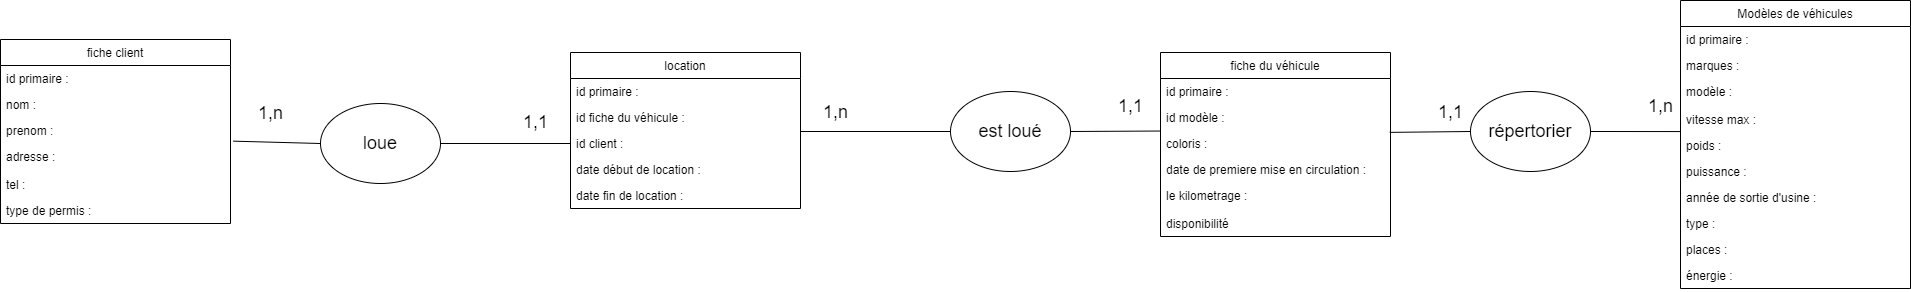

The diagram above was exported from draw.io. Its source (the exported page's mxGraphModel, read from the mxfile embedded in the PNG):
<mxGraphModel dx="1673" dy="896" grid="1" gridSize="10" guides="1" tooltips="1" connect="1" arrows="1" fold="1" page="1" pageScale="1" pageWidth="3300" pageHeight="4681" math="0" shadow="0">
  <root>
    <mxCell id="0" />
    <mxCell id="1" parent="0" />
    <mxCell id="Y2oZss_2LfMBWwWO41L_-1" value="fiche du véhicule" style="swimlane;fontStyle=0;childLayout=stackLayout;horizontal=1;startSize=26;fillColor=none;horizontalStack=0;resizeParent=1;resizeParentMax=0;resizeLast=0;collapsible=1;marginBottom=0;" parent="1" vertex="1">
      <mxGeometry x="1250" y="430" width="230" height="184" as="geometry" />
    </mxCell>
    <mxCell id="Hd21jPNvcDbVUPN637Wr-3" value="id primaire :" style="text;strokeColor=none;fillColor=none;align=left;verticalAlign=top;spacingLeft=4;spacingRight=4;overflow=hidden;rotatable=0;points=[[0,0.5],[1,0.5]];portConstraint=eastwest;" parent="Y2oZss_2LfMBWwWO41L_-1" vertex="1">
      <mxGeometry y="26" width="230" height="26" as="geometry" />
    </mxCell>
    <mxCell id="Hd21jPNvcDbVUPN637Wr-4" value="id modèle :" style="text;strokeColor=none;fillColor=none;align=left;verticalAlign=top;spacingLeft=4;spacingRight=4;overflow=hidden;rotatable=0;points=[[0,0.5],[1,0.5]];portConstraint=eastwest;" parent="Y2oZss_2LfMBWwWO41L_-1" vertex="1">
      <mxGeometry y="52" width="230" height="26" as="geometry" />
    </mxCell>
    <mxCell id="Y2oZss_2LfMBWwWO41L_-2" value="coloris :" style="text;strokeColor=none;fillColor=none;align=left;verticalAlign=top;spacingLeft=4;spacingRight=4;overflow=hidden;rotatable=0;points=[[0,0.5],[1,0.5]];portConstraint=eastwest;" parent="Y2oZss_2LfMBWwWO41L_-1" vertex="1">
      <mxGeometry y="78" width="230" height="26" as="geometry" />
    </mxCell>
    <mxCell id="Y2oZss_2LfMBWwWO41L_-13" value="date de premiere mise en circulation :" style="text;strokeColor=none;fillColor=none;align=left;verticalAlign=top;spacingLeft=4;spacingRight=4;overflow=hidden;rotatable=0;points=[[0,0.5],[1,0.5]];portConstraint=eastwest;" parent="Y2oZss_2LfMBWwWO41L_-1" vertex="1">
      <mxGeometry y="104" width="230" height="26" as="geometry" />
    </mxCell>
    <mxCell id="Y2oZss_2LfMBWwWO41L_-3" value="le kilometrage :" style="text;strokeColor=none;fillColor=none;align=left;verticalAlign=top;spacingLeft=4;spacingRight=4;overflow=hidden;rotatable=0;points=[[0,0.5],[1,0.5]];portConstraint=eastwest;" parent="Y2oZss_2LfMBWwWO41L_-1" vertex="1">
      <mxGeometry y="130" width="230" height="28" as="geometry" />
    </mxCell>
    <mxCell id="Hd21jPNvcDbVUPN637Wr-41" value="disponibilité" style="text;strokeColor=none;fillColor=none;align=left;verticalAlign=top;spacingLeft=4;spacingRight=4;overflow=hidden;rotatable=0;points=[[0,0.5],[1,0.5]];portConstraint=eastwest;" parent="Y2oZss_2LfMBWwWO41L_-1" vertex="1">
      <mxGeometry y="158" width="230" height="26" as="geometry" />
    </mxCell>
    <mxCell id="WVQwYkiqct5ITdnKs_QQ-1" value="Modèles de véhicules" style="swimlane;fontStyle=0;childLayout=stackLayout;horizontal=1;startSize=26;fillColor=none;horizontalStack=0;resizeParent=1;resizeParentMax=0;resizeLast=0;collapsible=1;marginBottom=0;" parent="1" vertex="1">
      <mxGeometry x="1770" y="378" width="230" height="288" as="geometry" />
    </mxCell>
    <mxCell id="WVQwYkiqct5ITdnKs_QQ-2" value="id primaire :" style="text;strokeColor=none;fillColor=none;align=left;verticalAlign=top;spacingLeft=4;spacingRight=4;overflow=hidden;rotatable=0;points=[[0,0.5],[1,0.5]];portConstraint=eastwest;" parent="WVQwYkiqct5ITdnKs_QQ-1" vertex="1">
      <mxGeometry y="26" width="230" height="26" as="geometry" />
    </mxCell>
    <mxCell id="Hd21jPNvcDbVUPN637Wr-1" value="marques : " style="text;strokeColor=none;fillColor=none;align=left;verticalAlign=top;spacingLeft=4;spacingRight=4;overflow=hidden;rotatable=0;points=[[0,0.5],[1,0.5]];portConstraint=eastwest;" parent="WVQwYkiqct5ITdnKs_QQ-1" vertex="1">
      <mxGeometry y="52" width="230" height="26" as="geometry" />
    </mxCell>
    <mxCell id="WVQwYkiqct5ITdnKs_QQ-4" value="modèle :&#10;" style="text;strokeColor=none;fillColor=none;align=left;verticalAlign=top;spacingLeft=4;spacingRight=4;overflow=hidden;rotatable=0;points=[[0,0.5],[1,0.5]];portConstraint=eastwest;" parent="WVQwYkiqct5ITdnKs_QQ-1" vertex="1">
      <mxGeometry y="78" width="230" height="28" as="geometry" />
    </mxCell>
    <mxCell id="WVQwYkiqct5ITdnKs_QQ-8" value="vitesse max : " style="text;strokeColor=none;fillColor=none;align=left;verticalAlign=top;spacingLeft=4;spacingRight=4;overflow=hidden;rotatable=0;points=[[0,0.5],[1,0.5]];portConstraint=eastwest;" parent="WVQwYkiqct5ITdnKs_QQ-1" vertex="1">
      <mxGeometry y="106" width="230" height="26" as="geometry" />
    </mxCell>
    <mxCell id="WVQwYkiqct5ITdnKs_QQ-7" value="poids :&#10;" style="text;strokeColor=none;fillColor=none;align=left;verticalAlign=top;spacingLeft=4;spacingRight=4;overflow=hidden;rotatable=0;points=[[0,0.5],[1,0.5]];portConstraint=eastwest;" parent="WVQwYkiqct5ITdnKs_QQ-1" vertex="1">
      <mxGeometry y="132" width="230" height="26" as="geometry" />
    </mxCell>
    <mxCell id="WVQwYkiqct5ITdnKs_QQ-10" value="puissance :" style="text;strokeColor=none;fillColor=none;align=left;verticalAlign=top;spacingLeft=4;spacingRight=4;overflow=hidden;rotatable=0;points=[[0,0.5],[1,0.5]];portConstraint=eastwest;" parent="WVQwYkiqct5ITdnKs_QQ-1" vertex="1">
      <mxGeometry y="158" width="230" height="26" as="geometry" />
    </mxCell>
    <mxCell id="WVQwYkiqct5ITdnKs_QQ-11" value="année de sortie d'usine : " style="text;strokeColor=none;fillColor=none;align=left;verticalAlign=top;spacingLeft=4;spacingRight=4;overflow=hidden;rotatable=0;points=[[0,0.5],[1,0.5]];portConstraint=eastwest;" parent="WVQwYkiqct5ITdnKs_QQ-1" vertex="1">
      <mxGeometry y="184" width="230" height="26" as="geometry" />
    </mxCell>
    <mxCell id="WVQwYkiqct5ITdnKs_QQ-15" value="type : " style="text;strokeColor=none;fillColor=none;align=left;verticalAlign=top;spacingLeft=4;spacingRight=4;overflow=hidden;rotatable=0;points=[[0,0.5],[1,0.5]];portConstraint=eastwest;" parent="WVQwYkiqct5ITdnKs_QQ-1" vertex="1">
      <mxGeometry y="210" width="230" height="26" as="geometry" />
    </mxCell>
    <mxCell id="WVQwYkiqct5ITdnKs_QQ-14" value="places : " style="text;strokeColor=none;fillColor=none;align=left;verticalAlign=top;spacingLeft=4;spacingRight=4;overflow=hidden;rotatable=0;points=[[0,0.5],[1,0.5]];portConstraint=eastwest;" parent="WVQwYkiqct5ITdnKs_QQ-1" vertex="1">
      <mxGeometry y="236" width="230" height="26" as="geometry" />
    </mxCell>
    <mxCell id="WVQwYkiqct5ITdnKs_QQ-6" value="énergie : " style="text;strokeColor=none;fillColor=none;align=left;verticalAlign=top;spacingLeft=4;spacingRight=4;overflow=hidden;rotatable=0;points=[[0,0.5],[1,0.5]];portConstraint=eastwest;" parent="WVQwYkiqct5ITdnKs_QQ-1" vertex="1">
      <mxGeometry y="262" width="230" height="26" as="geometry" />
    </mxCell>
    <mxCell id="Y2oZss_2LfMBWwWO41L_-15" value="fiche client" style="swimlane;fontStyle=0;childLayout=stackLayout;horizontal=1;startSize=26;fillColor=none;horizontalStack=0;resizeParent=1;resizeParentMax=0;resizeLast=0;collapsible=1;marginBottom=0;" parent="1" vertex="1">
      <mxGeometry x="90" y="417" width="230" height="184" as="geometry" />
    </mxCell>
    <mxCell id="Hd21jPNvcDbVUPN637Wr-42" value="id primaire :" style="text;strokeColor=none;fillColor=none;align=left;verticalAlign=top;spacingLeft=4;spacingRight=4;overflow=hidden;rotatable=0;points=[[0,0.5],[1,0.5]];portConstraint=eastwest;" parent="Y2oZss_2LfMBWwWO41L_-15" vertex="1">
      <mxGeometry y="26" width="230" height="26" as="geometry" />
    </mxCell>
    <mxCell id="Y2oZss_2LfMBWwWO41L_-16" value="nom :&#10;" style="text;strokeColor=none;fillColor=none;align=left;verticalAlign=top;spacingLeft=4;spacingRight=4;overflow=hidden;rotatable=0;points=[[0,0.5],[1,0.5]];portConstraint=eastwest;" parent="Y2oZss_2LfMBWwWO41L_-15" vertex="1">
      <mxGeometry y="52" width="230" height="26" as="geometry" />
    </mxCell>
    <mxCell id="Y2oZss_2LfMBWwWO41L_-17" value="prenom :" style="text;strokeColor=none;fillColor=none;align=left;verticalAlign=top;spacingLeft=4;spacingRight=4;overflow=hidden;rotatable=0;points=[[0,0.5],[1,0.5]];portConstraint=eastwest;" parent="Y2oZss_2LfMBWwWO41L_-15" vertex="1">
      <mxGeometry y="78" width="230" height="26" as="geometry" />
    </mxCell>
    <mxCell id="Y2oZss_2LfMBWwWO41L_-18" value="adresse :" style="text;strokeColor=none;fillColor=none;align=left;verticalAlign=top;spacingLeft=4;spacingRight=4;overflow=hidden;rotatable=0;points=[[0,0.5],[1,0.5]];portConstraint=eastwest;" parent="Y2oZss_2LfMBWwWO41L_-15" vertex="1">
      <mxGeometry y="104" width="230" height="28" as="geometry" />
    </mxCell>
    <mxCell id="Y2oZss_2LfMBWwWO41L_-21" value="tel :" style="text;strokeColor=none;fillColor=none;align=left;verticalAlign=top;spacingLeft=4;spacingRight=4;overflow=hidden;rotatable=0;points=[[0,0.5],[1,0.5]];portConstraint=eastwest;" parent="Y2oZss_2LfMBWwWO41L_-15" vertex="1">
      <mxGeometry y="132" width="230" height="26" as="geometry" />
    </mxCell>
    <mxCell id="UhgtjT74P3c1od9tzXuT-1" value="type de permis :" style="text;strokeColor=none;fillColor=none;align=left;verticalAlign=top;spacingLeft=4;spacingRight=4;overflow=hidden;rotatable=0;points=[[0,0.5],[1,0.5]];portConstraint=eastwest;" parent="Y2oZss_2LfMBWwWO41L_-15" vertex="1">
      <mxGeometry y="158" width="230" height="26" as="geometry" />
    </mxCell>
    <mxCell id="Hd21jPNvcDbVUPN637Wr-7" value="location" style="swimlane;fontStyle=0;childLayout=stackLayout;horizontal=1;startSize=26;fillColor=none;horizontalStack=0;resizeParent=1;resizeParentMax=0;resizeLast=0;collapsible=1;marginBottom=0;" parent="1" vertex="1">
      <mxGeometry x="660" y="430" width="230" height="156" as="geometry" />
    </mxCell>
    <mxCell id="Hd21jPNvcDbVUPN637Wr-9" value="id primaire :" style="text;strokeColor=none;fillColor=none;align=left;verticalAlign=top;spacingLeft=4;spacingRight=4;overflow=hidden;rotatable=0;points=[[0,0.5],[1,0.5]];portConstraint=eastwest;" parent="Hd21jPNvcDbVUPN637Wr-7" vertex="1">
      <mxGeometry y="26" width="230" height="26" as="geometry" />
    </mxCell>
    <mxCell id="Hd21jPNvcDbVUPN637Wr-38" value="id fiche du véhicule :" style="text;strokeColor=none;fillColor=none;align=left;verticalAlign=top;spacingLeft=4;spacingRight=4;overflow=hidden;rotatable=0;points=[[0,0.5],[1,0.5]];portConstraint=eastwest;" parent="Hd21jPNvcDbVUPN637Wr-7" vertex="1">
      <mxGeometry y="52" width="230" height="26" as="geometry" />
    </mxCell>
    <mxCell id="Hd21jPNvcDbVUPN637Wr-37" value="id client :" style="text;strokeColor=none;fillColor=none;align=left;verticalAlign=top;spacingLeft=4;spacingRight=4;overflow=hidden;rotatable=0;points=[[0,0.5],[1,0.5]];portConstraint=eastwest;" parent="Hd21jPNvcDbVUPN637Wr-7" vertex="1">
      <mxGeometry y="78" width="230" height="26" as="geometry" />
    </mxCell>
    <mxCell id="Hd21jPNvcDbVUPN637Wr-40" value="date début de location :" style="text;strokeColor=none;fillColor=none;align=left;verticalAlign=top;spacingLeft=4;spacingRight=4;overflow=hidden;rotatable=0;points=[[0,0.5],[1,0.5]];portConstraint=eastwest;" parent="Hd21jPNvcDbVUPN637Wr-7" vertex="1">
      <mxGeometry y="104" width="230" height="26" as="geometry" />
    </mxCell>
    <mxCell id="Hd21jPNvcDbVUPN637Wr-39" value="date fin de location :" style="text;strokeColor=none;fillColor=none;align=left;verticalAlign=top;spacingLeft=4;spacingRight=4;overflow=hidden;rotatable=0;points=[[0,0.5],[1,0.5]];portConstraint=eastwest;" parent="Hd21jPNvcDbVUPN637Wr-7" vertex="1">
      <mxGeometry y="130" width="230" height="26" as="geometry" />
    </mxCell>
    <mxCell id="Hd21jPNvcDbVUPN637Wr-44" value="1,n" style="text;html=1;align=center;verticalAlign=middle;resizable=0;points=[];autosize=1;fontSize=18;" parent="1" vertex="1">
      <mxGeometry x="340" y="476" width="40" height="30" as="geometry" />
    </mxCell>
    <mxCell id="Hd21jPNvcDbVUPN637Wr-45" value="loue" style="ellipse;whiteSpace=wrap;html=1;fontSize=18;" parent="1" vertex="1">
      <mxGeometry x="410" y="481" width="120" height="80" as="geometry" />
    </mxCell>
    <mxCell id="Hd21jPNvcDbVUPN637Wr-48" value="1,1" style="text;html=1;align=center;verticalAlign=middle;resizable=0;points=[];autosize=1;fontSize=18;" parent="1" vertex="1">
      <mxGeometry x="605" y="485" width="40" height="30" as="geometry" />
    </mxCell>
    <mxCell id="Hd21jPNvcDbVUPN637Wr-49" value="est loué" style="ellipse;whiteSpace=wrap;html=1;fontSize=18;" parent="1" vertex="1">
      <mxGeometry x="1040" y="469" width="120" height="80" as="geometry" />
    </mxCell>
    <mxCell id="Hd21jPNvcDbVUPN637Wr-53" value="répertorier" style="ellipse;whiteSpace=wrap;html=1;fontSize=18;" parent="1" vertex="1">
      <mxGeometry x="1560" y="469" width="120" height="80" as="geometry" />
    </mxCell>
    <mxCell id="Hd21jPNvcDbVUPN637Wr-57" value="" style="endArrow=none;html=1;entryX=0;entryY=0.5;entryDx=0;entryDy=0;exitX=0.997;exitY=0.072;exitDx=0;exitDy=0;exitPerimeter=0;" parent="1" source="Y2oZss_2LfMBWwWO41L_-2" target="Hd21jPNvcDbVUPN637Wr-53" edge="1">
      <mxGeometry width="50" height="50" relative="1" as="geometry">
        <mxPoint x="1500" y="620" as="sourcePoint" />
        <mxPoint x="1550" y="570" as="targetPoint" />
      </mxGeometry>
    </mxCell>
    <mxCell id="Hd21jPNvcDbVUPN637Wr-58" value="" style="endArrow=none;html=1;entryX=0;entryY=0.964;entryDx=0;entryDy=0;exitX=1;exitY=0.5;exitDx=0;exitDy=0;entryPerimeter=0;" parent="1" source="Hd21jPNvcDbVUPN637Wr-53" target="WVQwYkiqct5ITdnKs_QQ-8" edge="1">
      <mxGeometry width="50" height="50" relative="1" as="geometry">
        <mxPoint x="1579.9999999999995" y="479" as="sourcePoint" />
        <mxPoint x="1819.9999999999995" y="519" as="targetPoint" />
      </mxGeometry>
    </mxCell>
    <mxCell id="Hd21jPNvcDbVUPN637Wr-59" value="" style="endArrow=none;html=1;entryX=0;entryY=0.5;entryDx=0;entryDy=0;" parent="1" target="Hd21jPNvcDbVUPN637Wr-49" edge="1">
      <mxGeometry width="50" height="50" relative="1" as="geometry">
        <mxPoint x="890" y="509" as="sourcePoint" />
        <mxPoint x="1829.9999999999995" y="529" as="targetPoint" />
      </mxGeometry>
    </mxCell>
    <mxCell id="Hd21jPNvcDbVUPN637Wr-60" value="" style="endArrow=none;html=1;entryX=1;entryY=0.5;entryDx=0;entryDy=0;exitX=0;exitY=0.02;exitDx=0;exitDy=0;exitPerimeter=0;" parent="1" source="Y2oZss_2LfMBWwWO41L_-2" target="Hd21jPNvcDbVUPN637Wr-49" edge="1">
      <mxGeometry width="50" height="50" relative="1" as="geometry">
        <mxPoint x="1270" y="509" as="sourcePoint" />
        <mxPoint x="1839.9999999999995" y="539" as="targetPoint" />
      </mxGeometry>
    </mxCell>
    <mxCell id="Hd21jPNvcDbVUPN637Wr-61" value="" style="endArrow=none;html=1;exitX=1;exitY=0.5;exitDx=0;exitDy=0;" parent="1" source="Hd21jPNvcDbVUPN637Wr-45" edge="1">
      <mxGeometry width="50" height="50" relative="1" as="geometry">
        <mxPoint x="1609.9999999999995" y="509" as="sourcePoint" />
        <mxPoint x="660" y="521" as="targetPoint" />
      </mxGeometry>
    </mxCell>
    <mxCell id="Hd21jPNvcDbVUPN637Wr-62" value="" style="endArrow=none;html=1;entryX=0;entryY=0.5;entryDx=0;entryDy=0;exitX=1.013;exitY=0.91;exitDx=0;exitDy=0;exitPerimeter=0;" parent="1" source="Y2oZss_2LfMBWwWO41L_-17" target="Hd21jPNvcDbVUPN637Wr-45" edge="1">
      <mxGeometry width="50" height="50" relative="1" as="geometry">
        <mxPoint x="1619.9999999999995" y="519" as="sourcePoint" />
        <mxPoint x="1859.9999999999995" y="559" as="targetPoint" />
      </mxGeometry>
    </mxCell>
    <mxCell id="Hd21jPNvcDbVUPN637Wr-63" value="1,n" style="text;html=1;align=center;verticalAlign=middle;resizable=0;points=[];autosize=1;fontSize=18;" parent="1" vertex="1">
      <mxGeometry x="905" y="475" width="40" height="30" as="geometry" />
    </mxCell>
    <mxCell id="Hd21jPNvcDbVUPN637Wr-64" value="1,1" style="text;html=1;align=center;verticalAlign=middle;resizable=0;points=[];autosize=1;fontSize=18;" parent="1" vertex="1">
      <mxGeometry x="1200" y="469" width="40" height="30" as="geometry" />
    </mxCell>
    <mxCell id="Hd21jPNvcDbVUPN637Wr-65" value="1,1" style="text;html=1;align=center;verticalAlign=middle;resizable=0;points=[];autosize=1;fontSize=18;" parent="1" vertex="1">
      <mxGeometry x="1520" y="475" width="40" height="30" as="geometry" />
    </mxCell>
    <mxCell id="Hd21jPNvcDbVUPN637Wr-66" value="1,n" style="text;html=1;align=center;verticalAlign=middle;resizable=0;points=[];autosize=1;fontSize=18;" parent="1" vertex="1">
      <mxGeometry x="1730" y="469" width="40" height="30" as="geometry" />
    </mxCell>
  </root>
</mxGraphModel>